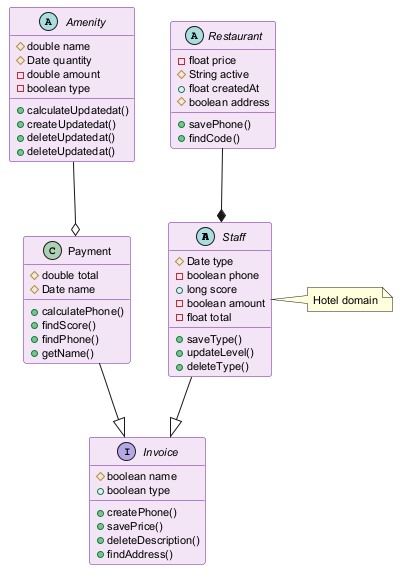

The diagram above was rendered by PlantUML. Its source (embedded in the PNG):
@startuml
skinparam backgroundColor #FFFFFF
skinparam classBackgroundColor #F3E5F5
skinparam classBorderColor #6A1B9A
skinparam defaultFontSize 11
abstract class Staff {
  #Date type
  -boolean phone
  +long score
  -boolean amount
  -float total
  +saveType()
  +updateLevel()
  +deleteType()
}
abstract class Restaurant {
  -float price
  #String active
  +float createdAt
  #boolean address
  +savePhone()
  +findCode()
}
interface Invoice {
  #boolean name
  +boolean type
  +createPhone()
  +savePrice()
  +deleteDescription()
  +findAddress()
}
class Payment {
  #double total
  #Date name
  +calculatePhone()
  +findScore()
  +findPhone()
  +getName()
}
abstract class Amenity {
  #double name
  #Date quantity
  -double amount
  -boolean type
  +calculateUpdatedat()
  +createUpdatedat()
  +deleteUpdatedat()
  +deleteUpdatedat()
}
Staff --|> Invoice
Payment --|> Invoice
Restaurant --* Staff
Amenity --o Payment
note right of Staff : Hotel domain
@enduml